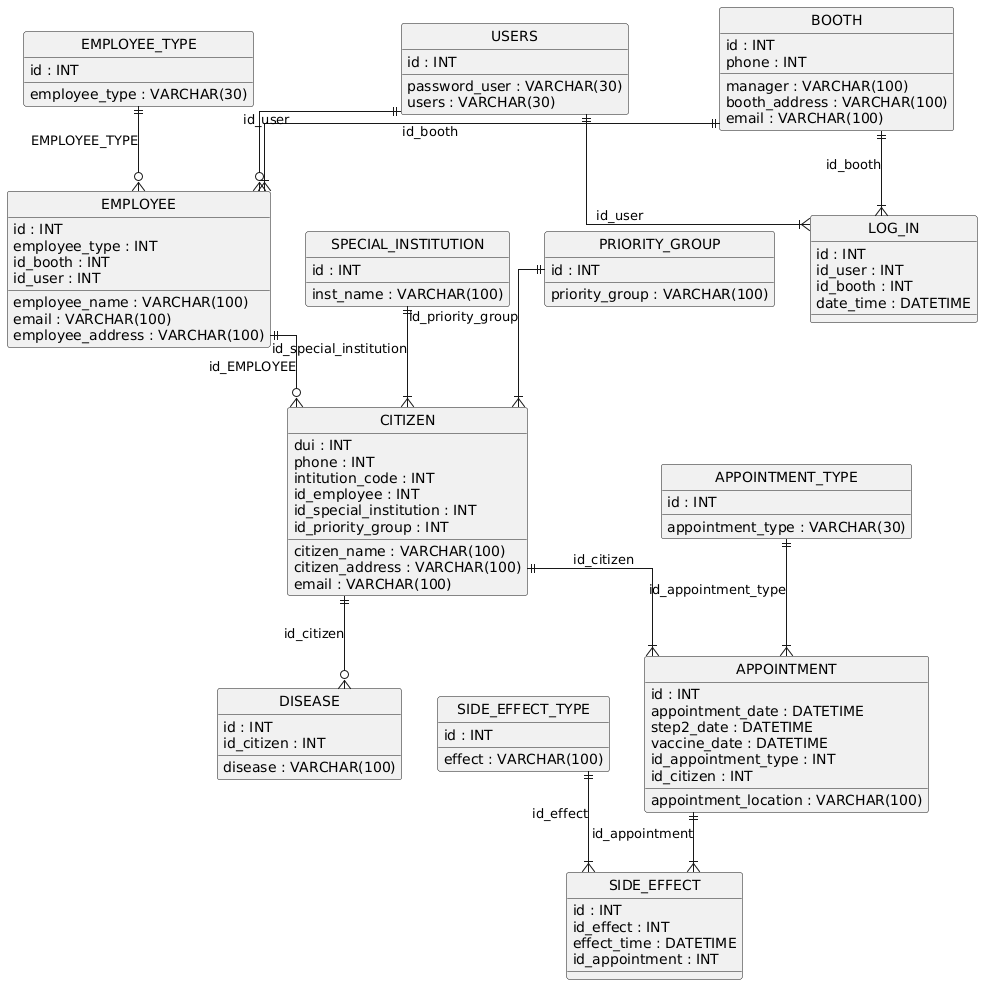

The diagram above was rendered by PlantUML. Its source (embedded in the PNG):
@startuml
hide circle
skinparam linetype ortho

entity "EMPLOYEE" as EMPLOYEE {
  id : INT
  employee_name : VARCHAR(100)
  email : VARCHAR(100)
  employee_address : VARCHAR(100)
  employee_type : INT
  id_booth : INT
  id_user : INT
}

entity "EMPLOYEE_TYPE" as EMPLOYEE_TYPE {
  id : INT
  employee_type : VARCHAR(30)
}

entity "BOOTH" as BOOTH {
  id : INT
  manager : VARCHAR(100)
  booth_address : VARCHAR(100)
  phone : INT
  email : VARCHAR(100)
}

entity "LOG_IN" as LOG_IN {
  id : INT
  id_user : INT
  id_booth : INT
  date_time : DATETIME
}

entity "USERS" as USERS {
  id : INT
  password_user : VARCHAR(30)
  users : VARCHAR(30)
}

entity "CITIZEN" as CITIZEN {
  dui : INT
  citizen_name : VARCHAR(100)
  citizen_address : VARCHAR(100)
  phone : INT
  email : VARCHAR(100)
  intitution_code : INT
  id_employee : INT
  id_special_institution : INT
  id_priority_group : INT
}

entity "DISEASE" as DISEASE {
  id : INT
  disease : VARCHAR(100)
  id_citizen : INT
}

entity "SPECIAL_INSTITUTION" as SPECIAL_INSTITUTION {
  id : INT
  inst_name : VARCHAR(100)
}

entity "PRIORITY_GROUP" as PRIORITY_GROUP {
  id : INT
  priority_group : VARCHAR(100)
}

entity "APPOINTMENT" as APPOINTMENT {
  id : INT
  appointment_location : VARCHAR(100)
  appointment_date : DATETIME
  step2_date : DATETIME
  vaccine_date : DATETIME
  id_appointment_type : INT
  id_citizen : INT
}

entity "APPOINTMENT_TYPE" as APPOINTMENT_TYPE {
  id : INT
  appointment_type : VARCHAR(30)
}

entity "SIDE_EFFECT" as SIDE_EFFECT {
  id : INT
  id_effect : INT
  effect_time : DATETIME
  id_appointment : INT
}

entity "SIDE_EFFECT_TYPE" as SIDE_EFFECT_TYPE {
  id : INT
  effect : VARCHAR(100)
}

EMPLOYEE_TYPE ||--o{ EMPLOYEE : "EMPLOYEE_TYPE"
BOOTH ||--|{ EMPLOYEE : "id_booth"
BOOTH ||--|{ LOG_IN : "id_booth"
USERS ||--o{ EMPLOYEE : "id_user"
USERS ||--|{ LOG_IN : "id_user"
EMPLOYEE ||--o{ CITIZEN : "id_EMPLOYEE"
CITIZEN ||--o{ DISEASE : "id_citizen"
SPECIAL_INSTITUTION ||--|{ CITIZEN : "id_special_institution"
PRIORITY_GROUP ||--|{ CITIZEN : "id_priority_group"
CITIZEN ||--|{ APPOINTMENT : "id_citizen"
SIDE_EFFECT_TYPE ||--|{ SIDE_EFFECT : "id_effect"
APPOINTMENT ||--|{ SIDE_EFFECT : "id_appointment"
APPOINTMENT_TYPE ||--|{ APPOINTMENT : "id_appointment_type"
@enduml